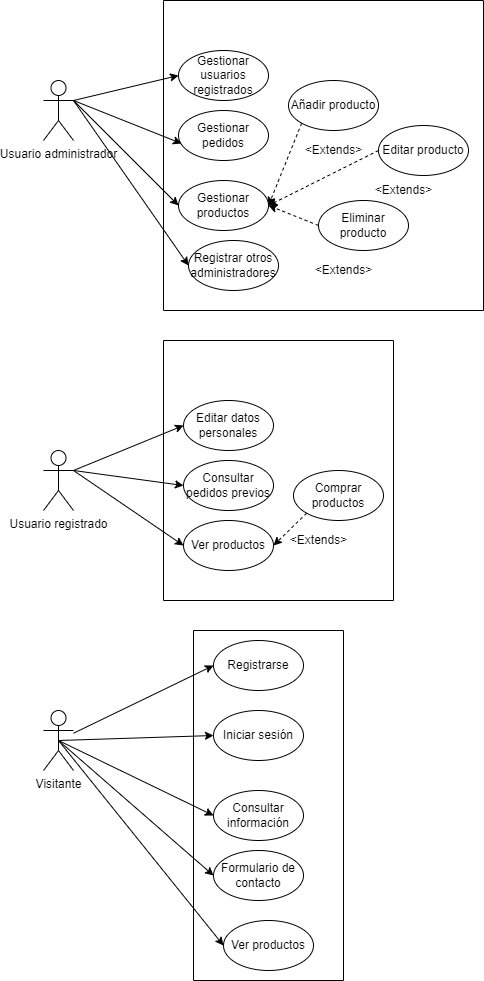

The diagram above was exported from draw.io. Its source (the exported page's mxGraphModel, read from the mxfile embedded in the PNG):
<mxGraphModel dx="782" dy="1838" grid="1" gridSize="10" guides="1" tooltips="1" connect="1" arrows="1" fold="1" page="1" pageScale="1" pageWidth="850" pageHeight="1100" math="0" shadow="0" extFonts="Permanent Marker^https://fonts.googleapis.com/css?family=Permanent+Marker">
  <root>
    <mxCell id="0" />
    <mxCell id="1" parent="0" />
    <mxCell id="0x5yW5q9lEudSO6mDGCg-1" value="Usuario administrador" style="shape=umlActor;verticalLabelPosition=bottom;verticalAlign=top;html=1;outlineConnect=0;" parent="1" vertex="1">
      <mxGeometry x="210" y="-60" width="30" height="60" as="geometry" />
    </mxCell>
    <mxCell id="0x5yW5q9lEudSO6mDGCg-2" value="Usuario registrado" style="shape=umlActor;verticalLabelPosition=bottom;verticalAlign=top;html=1;outlineConnect=0;" parent="1" vertex="1">
      <mxGeometry x="210" y="310" width="30" height="60" as="geometry" />
    </mxCell>
    <mxCell id="0x5yW5q9lEudSO6mDGCg-3" value="Visitante" style="shape=umlActor;verticalLabelPosition=bottom;verticalAlign=top;html=1;outlineConnect=0;" parent="1" vertex="1">
      <mxGeometry x="210" y="570" width="30" height="60" as="geometry" />
    </mxCell>
    <mxCell id="0x5yW5q9lEudSO6mDGCg-11" value="" style="endArrow=classic;html=1;rounded=0;entryX=0;entryY=0.5;entryDx=0;entryDy=0;" parent="1" source="0x5yW5q9lEudSO6mDGCg-3" target="0x5yW5q9lEudSO6mDGCg-6" edge="1">
      <mxGeometry width="50" height="50" relative="1" as="geometry">
        <mxPoint x="380" y="560" as="sourcePoint" />
        <mxPoint x="430" y="510" as="targetPoint" />
      </mxGeometry>
    </mxCell>
    <mxCell id="0x5yW5q9lEudSO6mDGCg-12" value="" style="endArrow=classic;html=1;rounded=0;entryX=0;entryY=0.5;entryDx=0;entryDy=0;exitX=0.5;exitY=0.5;exitDx=0;exitDy=0;exitPerimeter=0;" parent="1" source="0x5yW5q9lEudSO6mDGCg-3" target="0x5yW5q9lEudSO6mDGCg-8" edge="1">
      <mxGeometry width="50" height="50" relative="1" as="geometry">
        <mxPoint x="250" y="558.0434782608695" as="sourcePoint" />
        <mxPoint x="350" y="545" as="targetPoint" />
      </mxGeometry>
    </mxCell>
    <mxCell id="0x5yW5q9lEudSO6mDGCg-13" value="" style="endArrow=classic;html=1;rounded=0;entryX=0;entryY=0.5;entryDx=0;entryDy=0;exitX=0.5;exitY=0.5;exitDx=0;exitDy=0;exitPerimeter=0;" parent="1" source="0x5yW5q9lEudSO6mDGCg-3" target="0x5yW5q9lEudSO6mDGCg-9" edge="1">
      <mxGeometry width="50" height="50" relative="1" as="geometry">
        <mxPoint x="260" y="568.0434782608695" as="sourcePoint" />
        <mxPoint x="360" y="555" as="targetPoint" />
      </mxGeometry>
    </mxCell>
    <mxCell id="0x5yW5q9lEudSO6mDGCg-14" value="" style="endArrow=classic;html=1;rounded=0;entryX=0;entryY=0.5;entryDx=0;entryDy=0;exitX=0.5;exitY=0.5;exitDx=0;exitDy=0;exitPerimeter=0;" parent="1" source="0x5yW5q9lEudSO6mDGCg-3" target="0x5yW5q9lEudSO6mDGCg-7" edge="1">
      <mxGeometry width="50" height="50" relative="1" as="geometry">
        <mxPoint x="240" y="550" as="sourcePoint" />
        <mxPoint x="370" y="565" as="targetPoint" />
      </mxGeometry>
    </mxCell>
    <mxCell id="0x5yW5q9lEudSO6mDGCg-15" value="" style="swimlane;startSize=0;" parent="1" vertex="1">
      <mxGeometry x="330" y="200" width="230" height="260" as="geometry">
        <mxRectangle x="330" y="480" width="50" height="40" as="alternateBounds" />
      </mxGeometry>
    </mxCell>
    <mxCell id="0x5yW5q9lEudSO6mDGCg-16" value="Ver productos" style="ellipse;whiteSpace=wrap;html=1;" parent="0x5yW5q9lEudSO6mDGCg-15" vertex="1">
      <mxGeometry x="20" y="180" width="90" height="50" as="geometry" />
    </mxCell>
    <mxCell id="0x5yW5q9lEudSO6mDGCg-18" value="Consultar pedidos previos" style="ellipse;whiteSpace=wrap;html=1;" parent="0x5yW5q9lEudSO6mDGCg-15" vertex="1">
      <mxGeometry x="20" y="120" width="90" height="50" as="geometry" />
    </mxCell>
    <mxCell id="0x5yW5q9lEudSO6mDGCg-19" value="Editar datos personales" style="ellipse;whiteSpace=wrap;html=1;" parent="0x5yW5q9lEudSO6mDGCg-15" vertex="1">
      <mxGeometry x="20" y="60" width="90" height="50" as="geometry" />
    </mxCell>
    <mxCell id="0x5yW5q9lEudSO6mDGCg-20" value="Comprar productos" style="ellipse;whiteSpace=wrap;html=1;" parent="0x5yW5q9lEudSO6mDGCg-15" vertex="1">
      <mxGeometry x="130" y="130" width="90" height="50" as="geometry" />
    </mxCell>
    <mxCell id="0x5yW5q9lEudSO6mDGCg-21" value="" style="endArrow=classic;html=1;rounded=0;entryX=1;entryY=0.5;entryDx=0;entryDy=0;exitX=0;exitY=1;exitDx=0;exitDy=0;dashed=1;" parent="0x5yW5q9lEudSO6mDGCg-15" source="0x5yW5q9lEudSO6mDGCg-20" target="0x5yW5q9lEudSO6mDGCg-16" edge="1">
      <mxGeometry width="50" height="50" relative="1" as="geometry">
        <mxPoint x="143.18019484660522" y="172.67766952966394" as="sourcePoint" />
        <mxPoint x="100" y="360" as="targetPoint" />
      </mxGeometry>
    </mxCell>
    <mxCell id="0x5yW5q9lEudSO6mDGCg-22" value="&amp;lt;Extends&amp;gt;" style="text;html=1;align=center;verticalAlign=middle;resizable=0;points=[];autosize=1;strokeColor=none;fillColor=none;" parent="0x5yW5q9lEudSO6mDGCg-15" vertex="1">
      <mxGeometry x="120" y="190" width="70" height="20" as="geometry" />
    </mxCell>
    <mxCell id="0x5yW5q9lEudSO6mDGCg-5" value="" style="swimlane;startSize=0;" parent="1" vertex="1">
      <mxGeometry x="360" y="490" width="150" height="350" as="geometry">
        <mxRectangle x="330" y="480" width="50" height="40" as="alternateBounds" />
      </mxGeometry>
    </mxCell>
    <mxCell id="0x5yW5q9lEudSO6mDGCg-9" value="Formulario de contacto" style="ellipse;whiteSpace=wrap;html=1;" parent="0x5yW5q9lEudSO6mDGCg-5" vertex="1">
      <mxGeometry x="20" y="220" width="90" height="50" as="geometry" />
    </mxCell>
    <mxCell id="0x5yW5q9lEudSO6mDGCg-8" value="Ver productos" style="ellipse;whiteSpace=wrap;html=1;" parent="0x5yW5q9lEudSO6mDGCg-5" vertex="1">
      <mxGeometry x="30" y="290" width="90" height="50" as="geometry" />
    </mxCell>
    <mxCell id="0x5yW5q9lEudSO6mDGCg-7" value="Consultar información" style="ellipse;whiteSpace=wrap;html=1;" parent="0x5yW5q9lEudSO6mDGCg-5" vertex="1">
      <mxGeometry x="20" y="160" width="90" height="50" as="geometry" />
    </mxCell>
    <mxCell id="0x5yW5q9lEudSO6mDGCg-6" value="Registrarse" style="ellipse;whiteSpace=wrap;html=1;" parent="0x5yW5q9lEudSO6mDGCg-5" vertex="1">
      <mxGeometry x="20" y="10" width="90" height="50" as="geometry" />
    </mxCell>
    <mxCell id="EGwzgLw4S366Pnp5ql7F-1" value="Iniciar sesión" style="ellipse;whiteSpace=wrap;html=1;" parent="0x5yW5q9lEudSO6mDGCg-5" vertex="1">
      <mxGeometry x="20" y="80" width="90" height="50" as="geometry" />
    </mxCell>
    <mxCell id="0x5yW5q9lEudSO6mDGCg-23" value="" style="endArrow=classic;html=1;rounded=0;entryX=0;entryY=0.5;entryDx=0;entryDy=0;exitX=1;exitY=0.3333333333333333;exitDx=0;exitDy=0;exitPerimeter=0;" parent="1" source="0x5yW5q9lEudSO6mDGCg-2" target="0x5yW5q9lEudSO6mDGCg-19" edge="1">
      <mxGeometry width="50" height="50" relative="1" as="geometry">
        <mxPoint x="250" y="557.5806451612902" as="sourcePoint" />
        <mxPoint x="390" y="535" as="targetPoint" />
      </mxGeometry>
    </mxCell>
    <mxCell id="0x5yW5q9lEudSO6mDGCg-24" value="" style="endArrow=classic;html=1;rounded=0;entryX=0;entryY=0.5;entryDx=0;entryDy=0;exitX=1;exitY=0.3333333333333333;exitDx=0;exitDy=0;exitPerimeter=0;" parent="1" source="0x5yW5q9lEudSO6mDGCg-2" target="0x5yW5q9lEudSO6mDGCg-18" edge="1">
      <mxGeometry width="50" height="50" relative="1" as="geometry">
        <mxPoint x="250" y="340" as="sourcePoint" />
        <mxPoint x="360" y="245" as="targetPoint" />
      </mxGeometry>
    </mxCell>
    <mxCell id="0x5yW5q9lEudSO6mDGCg-25" value="" style="endArrow=classic;html=1;rounded=0;entryX=0;entryY=0.5;entryDx=0;entryDy=0;exitX=1;exitY=0.3333333333333333;exitDx=0;exitDy=0;exitPerimeter=0;" parent="1" source="0x5yW5q9lEudSO6mDGCg-2" target="0x5yW5q9lEudSO6mDGCg-16" edge="1">
      <mxGeometry width="50" height="50" relative="1" as="geometry">
        <mxPoint x="260" y="350" as="sourcePoint" />
        <mxPoint x="370" y="255" as="targetPoint" />
      </mxGeometry>
    </mxCell>
    <mxCell id="0x5yW5q9lEudSO6mDGCg-28" value="" style="swimlane;startSize=0;" parent="1" vertex="1">
      <mxGeometry x="330" y="-140" width="320" height="310" as="geometry">
        <mxRectangle x="330" y="480" width="50" height="40" as="alternateBounds" />
      </mxGeometry>
    </mxCell>
    <mxCell id="0x5yW5q9lEudSO6mDGCg-29" value="Gestionar productos" style="ellipse;whiteSpace=wrap;html=1;" parent="0x5yW5q9lEudSO6mDGCg-28" vertex="1">
      <mxGeometry x="15" y="180" width="90" height="50" as="geometry" />
    </mxCell>
    <mxCell id="0x5yW5q9lEudSO6mDGCg-30" value="Registrar otros administradores" style="ellipse;whiteSpace=wrap;html=1;" parent="0x5yW5q9lEudSO6mDGCg-28" vertex="1">
      <mxGeometry x="25" y="240" width="90" height="50" as="geometry" />
    </mxCell>
    <mxCell id="0x5yW5q9lEudSO6mDGCg-31" value="Gestionar pedidos" style="ellipse;whiteSpace=wrap;html=1;" parent="0x5yW5q9lEudSO6mDGCg-28" vertex="1">
      <mxGeometry x="15" y="110" width="90" height="50" as="geometry" />
    </mxCell>
    <mxCell id="0x5yW5q9lEudSO6mDGCg-32" value="Gestionar usuarios registrados" style="ellipse;whiteSpace=wrap;html=1;" parent="0x5yW5q9lEudSO6mDGCg-28" vertex="1">
      <mxGeometry x="15" y="50" width="90" height="50" as="geometry" />
    </mxCell>
    <mxCell id="0x5yW5q9lEudSO6mDGCg-33" value="Añadir producto" style="ellipse;whiteSpace=wrap;html=1;" parent="0x5yW5q9lEudSO6mDGCg-28" vertex="1">
      <mxGeometry x="125" y="80" width="90" height="50" as="geometry" />
    </mxCell>
    <mxCell id="0x5yW5q9lEudSO6mDGCg-34" value="" style="endArrow=classic;html=1;rounded=0;entryX=1;entryY=0.5;entryDx=0;entryDy=0;exitX=0;exitY=1;exitDx=0;exitDy=0;dashed=1;" parent="0x5yW5q9lEudSO6mDGCg-28" source="0x5yW5q9lEudSO6mDGCg-33" target="0x5yW5q9lEudSO6mDGCg-29" edge="1">
      <mxGeometry width="50" height="50" relative="1" as="geometry">
        <mxPoint x="45" y="400" as="sourcePoint" />
        <mxPoint x="95" y="350" as="targetPoint" />
      </mxGeometry>
    </mxCell>
    <mxCell id="0x5yW5q9lEudSO6mDGCg-35" value="&amp;lt;Extends&amp;gt;" style="text;html=1;align=center;verticalAlign=middle;resizable=0;points=[];autosize=1;strokeColor=none;fillColor=none;" parent="0x5yW5q9lEudSO6mDGCg-28" vertex="1">
      <mxGeometry x="135" y="140" width="70" height="20" as="geometry" />
    </mxCell>
    <mxCell id="0x5yW5q9lEudSO6mDGCg-37" value="Editar producto" style="ellipse;whiteSpace=wrap;html=1;" parent="0x5yW5q9lEudSO6mDGCg-28" vertex="1">
      <mxGeometry x="215" y="125" width="90" height="50" as="geometry" />
    </mxCell>
    <mxCell id="0x5yW5q9lEudSO6mDGCg-38" value="&amp;lt;Extends&amp;gt;" style="text;html=1;align=center;verticalAlign=middle;resizable=0;points=[];autosize=1;strokeColor=none;fillColor=none;" parent="0x5yW5q9lEudSO6mDGCg-28" vertex="1">
      <mxGeometry x="205" y="180" width="70" height="20" as="geometry" />
    </mxCell>
    <mxCell id="0x5yW5q9lEudSO6mDGCg-39" value="Eliminar producto" style="ellipse;whiteSpace=wrap;html=1;" parent="0x5yW5q9lEudSO6mDGCg-28" vertex="1">
      <mxGeometry x="155" y="200" width="90" height="50" as="geometry" />
    </mxCell>
    <mxCell id="0x5yW5q9lEudSO6mDGCg-40" value="&amp;lt;Extends&amp;gt;" style="text;html=1;align=center;verticalAlign=middle;resizable=0;points=[];autosize=1;strokeColor=none;fillColor=none;" parent="0x5yW5q9lEudSO6mDGCg-28" vertex="1">
      <mxGeometry x="145" y="260" width="70" height="20" as="geometry" />
    </mxCell>
    <mxCell id="0x5yW5q9lEudSO6mDGCg-41" value="" style="endArrow=classic;html=1;rounded=0;exitX=0;exitY=0.5;exitDx=0;exitDy=0;dashed=1;entryX=1;entryY=0.5;entryDx=0;entryDy=0;" parent="0x5yW5q9lEudSO6mDGCg-28" source="0x5yW5q9lEudSO6mDGCg-37" target="0x5yW5q9lEudSO6mDGCg-29" edge="1">
      <mxGeometry width="50" height="50" relative="1" as="geometry">
        <mxPoint x="148.18019484660522" y="132.67766952966372" as="sourcePoint" />
        <mxPoint x="105" y="190" as="targetPoint" />
      </mxGeometry>
    </mxCell>
    <mxCell id="0x5yW5q9lEudSO6mDGCg-42" value="" style="endArrow=classic;html=1;rounded=0;entryX=1;entryY=0.5;entryDx=0;entryDy=0;exitX=0;exitY=0.5;exitDx=0;exitDy=0;dashed=1;" parent="0x5yW5q9lEudSO6mDGCg-28" source="0x5yW5q9lEudSO6mDGCg-39" target="0x5yW5q9lEudSO6mDGCg-29" edge="1">
      <mxGeometry width="50" height="50" relative="1" as="geometry">
        <mxPoint x="225" y="160" as="sourcePoint" />
        <mxPoint x="116.98000000000002" y="206" as="targetPoint" />
      </mxGeometry>
    </mxCell>
    <mxCell id="0x5yW5q9lEudSO6mDGCg-43" value="" style="endArrow=classic;html=1;rounded=0;entryX=0;entryY=0.5;entryDx=0;entryDy=0;exitX=1;exitY=0.3333333333333333;exitDx=0;exitDy=0;exitPerimeter=0;" parent="1" source="0x5yW5q9lEudSO6mDGCg-1" target="0x5yW5q9lEudSO6mDGCg-32" edge="1">
      <mxGeometry width="50" height="50" relative="1" as="geometry">
        <mxPoint x="250" y="340" as="sourcePoint" />
        <mxPoint x="360" y="245" as="targetPoint" />
      </mxGeometry>
    </mxCell>
    <mxCell id="0x5yW5q9lEudSO6mDGCg-44" value="" style="endArrow=classic;html=1;rounded=0;entryX=0.033;entryY=0.66;entryDx=0;entryDy=0;exitX=1;exitY=0.3333333333333333;exitDx=0;exitDy=0;exitPerimeter=0;entryPerimeter=0;" parent="1" source="0x5yW5q9lEudSO6mDGCg-1" target="0x5yW5q9lEudSO6mDGCg-31" edge="1">
      <mxGeometry width="50" height="50" relative="1" as="geometry">
        <mxPoint x="260" y="350" as="sourcePoint" />
        <mxPoint x="370" y="255" as="targetPoint" />
      </mxGeometry>
    </mxCell>
    <mxCell id="0x5yW5q9lEudSO6mDGCg-45" value="" style="endArrow=classic;html=1;rounded=0;entryX=0;entryY=0.5;entryDx=0;entryDy=0;exitX=1;exitY=0.3333333333333333;exitDx=0;exitDy=0;exitPerimeter=0;" parent="1" source="0x5yW5q9lEudSO6mDGCg-1" target="0x5yW5q9lEudSO6mDGCg-29" edge="1">
      <mxGeometry width="50" height="50" relative="1" as="geometry">
        <mxPoint x="270" y="360" as="sourcePoint" />
        <mxPoint x="380" y="265" as="targetPoint" />
      </mxGeometry>
    </mxCell>
    <mxCell id="0x5yW5q9lEudSO6mDGCg-46" value="" style="endArrow=classic;html=1;rounded=0;entryX=0;entryY=0.5;entryDx=0;entryDy=0;exitX=1;exitY=0.3333333333333333;exitDx=0;exitDy=0;exitPerimeter=0;" parent="1" source="0x5yW5q9lEudSO6mDGCg-1" target="0x5yW5q9lEudSO6mDGCg-30" edge="1">
      <mxGeometry width="50" height="50" relative="1" as="geometry">
        <mxPoint x="280" y="370" as="sourcePoint" />
        <mxPoint x="390" y="275" as="targetPoint" />
      </mxGeometry>
    </mxCell>
    <mxCell id="EGwzgLw4S366Pnp5ql7F-2" value="" style="endArrow=classic;html=1;rounded=0;entryX=0;entryY=0.5;entryDx=0;entryDy=0;exitX=0.5;exitY=0.5;exitDx=0;exitDy=0;exitPerimeter=0;" parent="1" source="0x5yW5q9lEudSO6mDGCg-3" target="EGwzgLw4S366Pnp5ql7F-1" edge="1">
      <mxGeometry width="50" height="50" relative="1" as="geometry">
        <mxPoint x="250" y="602.7419354838707" as="sourcePoint" />
        <mxPoint x="390" y="535" as="targetPoint" />
      </mxGeometry>
    </mxCell>
  </root>
</mxGraphModel>